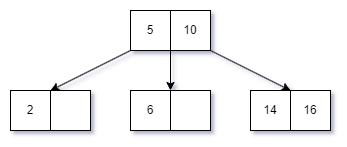

The diagram above was exported from draw.io. Its source (the exported page's mxGraphModel, read from the mxfile embedded in the PNG):
<mxGraphModel dx="712" dy="835" grid="1" gridSize="10" guides="1" tooltips="1" connect="1" arrows="1" fold="1" page="1" pageScale="1" pageWidth="827" pageHeight="1169" math="0" shadow="0">
  <root>
    <mxCell id="0" />
    <mxCell id="1" parent="0" />
    <mxCell id="2" style="edgeStyle=orthogonalEdgeStyle;rounded=0;orthogonalLoop=1;jettySize=auto;html=1;exitX=1;exitY=1;exitDx=0;exitDy=0;entryX=0;entryY=0;entryDx=0;entryDy=0;" edge="1" source="4" target="8" parent="1">
      <mxGeometry relative="1" as="geometry" />
    </mxCell>
    <mxCell id="3" style="rounded=0;orthogonalLoop=1;jettySize=auto;html=1;exitX=0;exitY=1;exitDx=0;exitDy=0;entryX=0;entryY=0;entryDx=0;entryDy=0;" edge="1" source="4" target="10" parent="1">
      <mxGeometry relative="1" as="geometry" />
    </mxCell>
    <mxCell id="4" value="5" style="rounded=0;whiteSpace=wrap;html=1;" vertex="1" parent="1">
      <mxGeometry x="280" y="400" width="40" height="40" as="geometry" />
    </mxCell>
    <mxCell id="5" style="rounded=0;orthogonalLoop=1;jettySize=auto;html=1;exitX=1;exitY=1;exitDx=0;exitDy=0;entryX=1;entryY=0;entryDx=0;entryDy=0;" edge="1" source="6" target="11" parent="1">
      <mxGeometry relative="1" as="geometry" />
    </mxCell>
    <mxCell id="6" value="10" style="rounded=0;whiteSpace=wrap;html=1;" vertex="1" parent="1">
      <mxGeometry x="320" y="400" width="40" height="40" as="geometry" />
    </mxCell>
    <mxCell id="7" value="6" style="rounded=0;whiteSpace=wrap;html=1;" vertex="1" parent="1">
      <mxGeometry x="280" y="480" width="40" height="40" as="geometry" />
    </mxCell>
    <mxCell id="8" value="" style="rounded=0;whiteSpace=wrap;html=1;" vertex="1" parent="1">
      <mxGeometry x="320" y="480" width="40" height="40" as="geometry" />
    </mxCell>
    <mxCell id="9" value="2" style="rounded=0;whiteSpace=wrap;html=1;" vertex="1" parent="1">
      <mxGeometry x="160" y="480" width="40" height="40" as="geometry" />
    </mxCell>
    <mxCell id="10" value="" style="rounded=0;whiteSpace=wrap;html=1;" vertex="1" parent="1">
      <mxGeometry x="200" y="480" width="40" height="40" as="geometry" />
    </mxCell>
    <mxCell id="11" value="14" style="rounded=0;whiteSpace=wrap;html=1;" vertex="1" parent="1">
      <mxGeometry x="400" y="480" width="40" height="40" as="geometry" />
    </mxCell>
    <mxCell id="12" value="16" style="rounded=0;whiteSpace=wrap;html=1;" vertex="1" parent="1">
      <mxGeometry x="440" y="480" width="40" height="40" as="geometry" />
    </mxCell>
  </root>
</mxGraphModel>